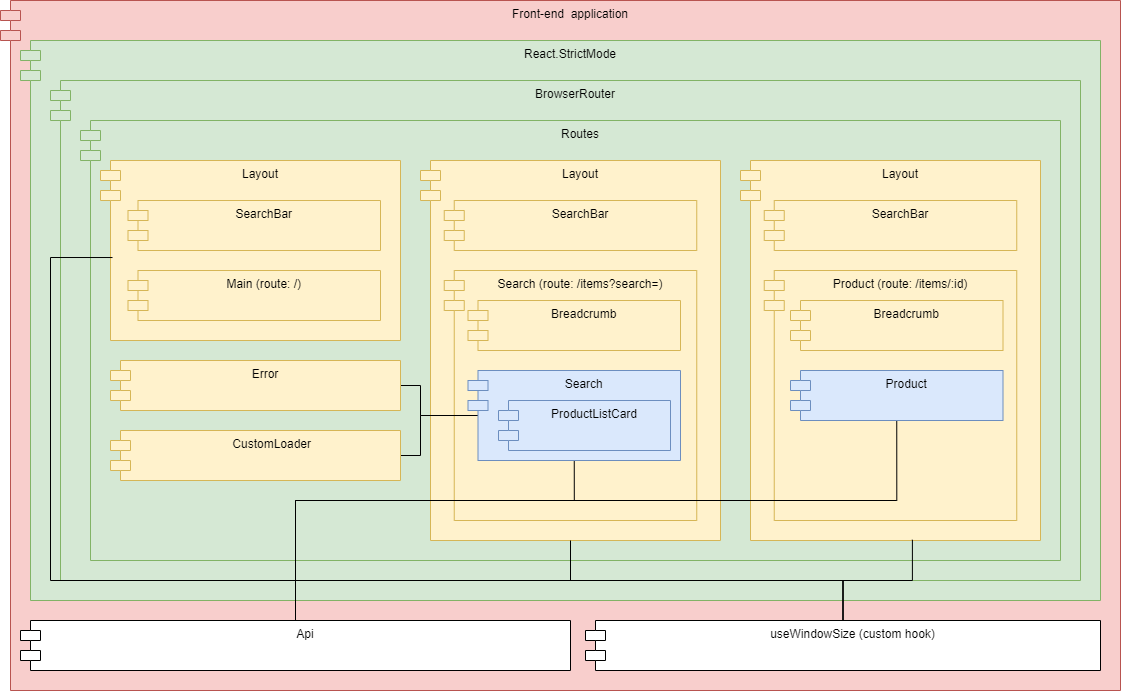

The diagram above was exported from draw.io. Its source (the exported page's mxGraphModel, read from the mxfile embedded in the PNG):
<mxGraphModel dx="1422" dy="1805" grid="1" gridSize="10" guides="1" tooltips="1" connect="1" arrows="1" fold="1" page="1" pageScale="1" pageWidth="850" pageHeight="1100" math="0" shadow="0">
  <root>
    <mxCell id="0" />
    <mxCell id="1" parent="0" />
    <mxCell id="2" value="Front-end  application" style="shape=module;align=left;spacingLeft=20;align=center;verticalAlign=top;fillColor=#f8cecc;strokeColor=#b85450;" vertex="1" parent="1">
      <mxGeometry x="140" y="-230" width="1120" height="690" as="geometry" />
    </mxCell>
    <mxCell id="3" value="React.StrictMode" style="shape=module;align=left;spacingLeft=20;align=center;verticalAlign=top;fillColor=#d5e8d4;strokeColor=#82b366;" vertex="1" parent="1">
      <mxGeometry x="160" y="-190" width="1080" height="560" as="geometry" />
    </mxCell>
    <mxCell id="4" value="BrowserRouter" style="shape=module;align=left;spacingLeft=20;align=center;verticalAlign=top;fillColor=#d5e8d4;strokeColor=#82b366;" vertex="1" parent="1">
      <mxGeometry x="190" y="-150" width="1030" height="500" as="geometry" />
    </mxCell>
    <mxCell id="5" value="Routes" style="shape=module;align=left;spacingLeft=20;align=center;verticalAlign=top;fillColor=#d5e8d4;strokeColor=#82b366;" vertex="1" parent="1">
      <mxGeometry x="220" y="-110" width="980" height="440" as="geometry" />
    </mxCell>
    <mxCell id="6" value="Layout" style="shape=module;align=left;spacingLeft=20;align=center;verticalAlign=top;fillColor=#fff2cc;strokeColor=#d6b656;" vertex="1" parent="1">
      <mxGeometry x="240" y="-70" width="300" height="180" as="geometry" />
    </mxCell>
    <mxCell id="7" value="Layout" style="shape=module;align=left;spacingLeft=20;align=center;verticalAlign=top;fillColor=#fff2cc;strokeColor=#d6b656;" vertex="1" parent="1">
      <mxGeometry x="560" y="-70" width="300" height="380" as="geometry" />
    </mxCell>
    <mxCell id="8" value="Layout" style="shape=module;align=left;spacingLeft=20;align=center;verticalAlign=top;fillColor=#fff2cc;strokeColor=#d6b656;" vertex="1" parent="1">
      <mxGeometry x="880" y="-70" width="300" height="380" as="geometry" />
    </mxCell>
    <mxCell id="9" value="SearchBar" style="shape=module;align=left;spacingLeft=20;align=center;verticalAlign=top;fillColor=#fff2cc;strokeColor=#d6b656;" vertex="1" parent="1">
      <mxGeometry x="267.5" y="-30" width="252.5" height="50" as="geometry" />
    </mxCell>
    <mxCell id="10" value="SearchBar" style="shape=module;align=left;spacingLeft=20;align=center;verticalAlign=top;fillColor=#fff2cc;strokeColor=#d6b656;" vertex="1" parent="1">
      <mxGeometry x="583.75" y="-30" width="252.5" height="50" as="geometry" />
    </mxCell>
    <mxCell id="11" value="SearchBar" style="shape=module;align=left;spacingLeft=20;align=center;verticalAlign=top;fillColor=#fff2cc;strokeColor=#d6b656;" vertex="1" parent="1">
      <mxGeometry x="903.75" y="-30" width="252.5" height="50" as="geometry" />
    </mxCell>
    <mxCell id="12" value="Main (route: /)" style="shape=module;align=left;spacingLeft=20;align=center;verticalAlign=top;fillColor=#fff2cc;strokeColor=#d6b656;" vertex="1" parent="1">
      <mxGeometry x="267.5" y="40" width="252.5" height="50" as="geometry" />
    </mxCell>
    <mxCell id="13" value="Search (route: /items?search=)" style="shape=module;align=left;spacingLeft=20;align=center;verticalAlign=top;fillColor=#fff2cc;strokeColor=#d6b656;" vertex="1" parent="1">
      <mxGeometry x="583.75" y="40" width="252.5" height="250" as="geometry" />
    </mxCell>
    <mxCell id="14" value="Product (route: /items/:id)" style="shape=module;align=left;spacingLeft=20;align=center;verticalAlign=top;fillColor=#fff2cc;strokeColor=#d6b656;" vertex="1" parent="1">
      <mxGeometry x="903.75" y="40" width="252.5" height="250" as="geometry" />
    </mxCell>
    <mxCell id="15" style="edgeStyle=orthogonalEdgeStyle;rounded=0;orthogonalLoop=1;jettySize=auto;html=1;exitX=0.5;exitY=0;exitDx=0;exitDy=0;entryX=0.5;entryY=1;entryDx=0;entryDy=0;endArrow=none;endFill=0;" edge="1" source="17" target="28" parent="1">
      <mxGeometry relative="1" as="geometry">
        <Array as="points">
          <mxPoint x="435" y="270" />
          <mxPoint x="714" y="270" />
        </Array>
      </mxGeometry>
    </mxCell>
    <mxCell id="16" style="edgeStyle=orthogonalEdgeStyle;rounded=0;orthogonalLoop=1;jettySize=auto;html=1;exitX=0.5;exitY=0;exitDx=0;exitDy=0;entryX=0.5;entryY=1;entryDx=0;entryDy=0;endArrow=none;endFill=0;" edge="1" source="17" target="30" parent="1">
      <mxGeometry relative="1" as="geometry">
        <Array as="points">
          <mxPoint x="435" y="270" />
          <mxPoint x="1036" y="270" />
        </Array>
      </mxGeometry>
    </mxCell>
    <mxCell id="17" value="Api" style="shape=module;align=left;spacingLeft=20;align=center;verticalAlign=top;" vertex="1" parent="1">
      <mxGeometry x="160" y="390" width="550" height="50" as="geometry" />
    </mxCell>
    <mxCell id="18" value="Breadcrumb" style="shape=module;align=left;spacingLeft=20;align=center;verticalAlign=top;fillColor=#fff2cc;strokeColor=#d6b656;" vertex="1" parent="1">
      <mxGeometry x="607.5" y="70" width="212.5" height="50" as="geometry" />
    </mxCell>
    <mxCell id="19" value="Breadcrumb" style="shape=module;align=left;spacingLeft=20;align=center;verticalAlign=top;fillColor=#fff2cc;strokeColor=#d6b656;" vertex="1" parent="1">
      <mxGeometry x="930" y="70" width="212.5" height="50" as="geometry" />
    </mxCell>
    <mxCell id="20" style="edgeStyle=orthogonalEdgeStyle;rounded=0;orthogonalLoop=1;jettySize=auto;html=1;exitX=0.5;exitY=0;exitDx=0;exitDy=0;entryX=0.5;entryY=1;entryDx=0;entryDy=0;endArrow=none;endFill=0;" edge="1" source="23" target="7" parent="1">
      <mxGeometry relative="1" as="geometry" />
    </mxCell>
    <mxCell id="21" style="edgeStyle=orthogonalEdgeStyle;rounded=0;orthogonalLoop=1;jettySize=auto;html=1;exitX=0.5;exitY=0;exitDx=0;exitDy=0;entryX=0.573;entryY=0.998;entryDx=0;entryDy=0;entryPerimeter=0;endArrow=none;endFill=0;" edge="1" source="23" target="8" parent="1">
      <mxGeometry relative="1" as="geometry" />
    </mxCell>
    <mxCell id="22" style="edgeStyle=orthogonalEdgeStyle;rounded=0;orthogonalLoop=1;jettySize=auto;html=1;exitX=0.5;exitY=0;exitDx=0;exitDy=0;entryX=0.04;entryY=0.539;entryDx=0;entryDy=0;endArrow=none;endFill=0;entryPerimeter=0;" edge="1" source="23" target="6" parent="1">
      <mxGeometry relative="1" as="geometry">
        <Array as="points">
          <mxPoint x="983" y="350" />
          <mxPoint x="190" y="350" />
          <mxPoint x="190" y="27" />
        </Array>
      </mxGeometry>
    </mxCell>
    <mxCell id="23" value="useWindowSize (custom hook)" style="shape=module;align=left;spacingLeft=20;align=center;verticalAlign=top;" vertex="1" parent="1">
      <mxGeometry x="725" y="390" width="515" height="50" as="geometry" />
    </mxCell>
    <mxCell id="24" style="edgeStyle=orthogonalEdgeStyle;rounded=0;orthogonalLoop=1;jettySize=auto;html=1;exitX=1;exitY=0.5;exitDx=0;exitDy=0;entryX=0;entryY=0.5;entryDx=10;entryDy=0;entryPerimeter=0;endArrow=none;endFill=0;" edge="1" source="25" target="28" parent="1">
      <mxGeometry relative="1" as="geometry">
        <Array as="points">
          <mxPoint x="560" y="155" />
          <mxPoint x="560" y="185" />
        </Array>
      </mxGeometry>
    </mxCell>
    <mxCell id="25" value="Error" style="shape=module;align=left;spacingLeft=20;align=center;verticalAlign=top;fillColor=#fff2cc;strokeColor=#d6b656;" vertex="1" parent="1">
      <mxGeometry x="250" y="130" width="290" height="50" as="geometry" />
    </mxCell>
    <mxCell id="26" style="edgeStyle=orthogonalEdgeStyle;rounded=0;orthogonalLoop=1;jettySize=auto;html=1;exitX=1;exitY=0.5;exitDx=0;exitDy=0;entryX=0;entryY=0.5;entryDx=10;entryDy=0;entryPerimeter=0;endArrow=none;endFill=0;" edge="1" source="27" target="28" parent="1">
      <mxGeometry relative="1" as="geometry">
        <Array as="points">
          <mxPoint x="560" y="225" />
          <mxPoint x="560" y="185" />
        </Array>
      </mxGeometry>
    </mxCell>
    <mxCell id="27" value="    CustomLoader" style="shape=module;align=left;spacingLeft=20;align=center;verticalAlign=top;fillColor=#fff2cc;strokeColor=#d6b656;" vertex="1" parent="1">
      <mxGeometry x="250" y="200" width="290" height="50" as="geometry" />
    </mxCell>
    <mxCell id="28" value="Search" style="shape=module;align=left;spacingLeft=20;align=center;verticalAlign=top;fillColor=#dae8fc;strokeColor=#6c8ebf;" vertex="1" parent="1">
      <mxGeometry x="607.5" y="140" width="212.5" height="90" as="geometry" />
    </mxCell>
    <mxCell id="29" value="ProductListCard" style="shape=module;align=left;spacingLeft=20;align=center;verticalAlign=top;fillColor=#dae8fc;strokeColor=#6c8ebf;" vertex="1" parent="1">
      <mxGeometry x="638" y="170" width="172" height="50" as="geometry" />
    </mxCell>
    <mxCell id="30" value="Product" style="shape=module;align=left;spacingLeft=20;align=center;verticalAlign=top;fillColor=#dae8fc;strokeColor=#6c8ebf;" vertex="1" parent="1">
      <mxGeometry x="930" y="140" width="212.5" height="50" as="geometry" />
    </mxCell>
  </root>
</mxGraphModel>